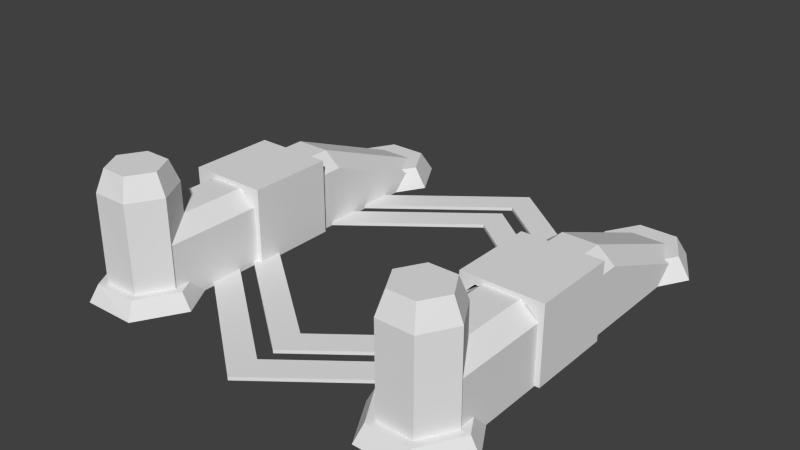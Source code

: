 # Source: aahpns.blend  (saved by Blender 2.63.0; exported with 4.5.12 LTS)
import bpy
from mathutils import Matrix  # noqa: F401  (used for matrix-valued properties, if any)

bpy.ops.wm.read_factory_settings(use_empty=True)
scene = bpy.context.scene
scene.name = 'Scene'

# ---- collections
col_collection_1 = bpy.data.collections.new('Collection 1'); scene.collection.children.link(col_collection_1)
col_collection_3 = bpy.data.collections.new('Collection 3'); scene.collection.children.link(col_collection_3)
col_collection_4 = bpy.data.collections.new('Collection 4'); scene.collection.children.link(col_collection_4)
col_collection_6 = bpy.data.collections.new('Collection 6'); scene.collection.children.link(col_collection_6)
col_collection_9 = bpy.data.collections.new('Collection 9'); scene.collection.children.link(col_collection_9)
col_collection_10 = bpy.data.collections.new('Collection 10'); scene.collection.children.link(col_collection_10)

# ---- world
world_world = bpy.data.worlds.new('World'); scene.world = world_world
world_world.color = (0.05088, 0.05088, 0.05088)
world_world.use_sun_shadow = False
world_world.sun_shadow_jitter_overblur = 0.0
world_world.cycles.sampling_method = 'NONE'
world_world.cycles.sample_map_resolution = 256

# ---- meshes
me_nano2_001 = bpy.data.meshes.new('nano2.001')
me_nano2_001.from_pydata([(-17.09, 9.965, 5.701), (-17.09, 10.26, 6.299), (-17.09, 10.26, 5.701), (-17.09, 9.965, 6.299), (-34.66, 9.965, 1.017), (-33.31, 14.95, 9.771), (-33.31, 14.95, 2.229), (-34.66, 9.965, 10.98), (-27.25, 9.965, 1.017), (-27.25, 14.95, 2.229), (-27.25, 14.95, 9.771), (-27.25, 9.965, 10.98), (-27.25, -4.983, 4.653), (-27.25, 9.965, 7.347), (-27.25, 9.965, 4.653), (-27.25, -4.983, 7.347), (-32.23, -4.983, 3.576), (-32.23, 9.965, 8.424), (-32.23, 9.965, 3.576), (-32.23, -4.983, 8.424)], [], [(7, 4, 8, 11), (19, 17, 18, 16), (18, 13, 14), (18, 17, 13), (1, 2, 9, 10), (19, 16, 12, 15), (3, 1, 10, 11), (7, 5, 6, 4), (0, 2, 1, 3), (10, 9, 6, 5), (8, 9, 2, 0), (0, 3, 11, 8), (11, 10, 5, 7), (4, 6, 9, 8), (16, 18, 14, 12), (15, 13, 17, 19), (12, 14, 13, 15)])
_uv = me_nano2_001.uv_layers.new(name='UVMap')
_uv.uv.foreach_set('vector', [0.3313, 0.9577, 0.3924, 0.9577, 0.3924, 0.9122, 0.3313, 0.9122, 0.4073, 0.9734, 0.4073, 0.9987, 0.4327, 0.9987, 0.4327, 0.9734, 0.4073, 0.9734, 0.4327, 0.9987, 0.4327, 0.9734, 0.4073, 0.9734, 0.4327, 0.9987, 0.4327, 0.9734, 0.3644, 0.8249, 0.3597, 0.8249, 0.3327, 0.9119, 0.3914, 0.9119, 0.4073, 0.9734, 0.4073, 0.9987, 0.4327, 0.9987, 0.4327, 0.9734, 0.4237, 0.8265, 0.4214, 0.8267, 0.3925, 0.9128, 0.4322, 0.9128, 0.4008, 0.9991, 0.3914, 0.959, 0.3327, 0.959, 0.3233, 0.9991, 0.3597, 0.8226, 0.3597, 0.8249, 0.3644, 0.8249, 0.3644, 0.8226, 0.3914, 0.9119, 0.3327, 0.9119, 0.3327, 0.959, 0.3914, 0.959, 0.4324, 0.9128, 0.3926, 0.9128, 0.4215, 0.8267, 0.4238, 0.8265, 0.3636, 0.8499, 0.36, 0.8499, 0.3313, 0.9122, 0.3924, 0.9122, 0.4322, 0.9128, 0.3925, 0.9128, 0.3925, 0.9598, 0.4322, 0.9703, 0.4324, 0.9703, 0.3926, 0.9598, 0.3926, 0.9128, 0.4324, 0.9128, 0.4073, 0.9734, 0.4073, 0.9987, 0.4327, 0.9987, 0.4327, 0.9734, 0.4073, 0.9734, 0.4073, 0.9987, 0.4327, 0.9987, 0.4327, 0.9734, 0.4073, 0.9734, 0.4073, 0.9987, 0.4327, 0.9987, 0.4327, 0.9734])
me_nano2_001.use_remesh_preserve_volume = False
me_nano2_001.use_remesh_preserve_attributes = False
me_nano2_001.use_mirror_vertex_groups = False
me_nano2_001.update()
me_nano2 = bpy.data.meshes.new('nano2')
me_nano2.from_pydata([(52.55, 9.965, 5.701), (52.55, 10.26, 6.299), (52.55, 10.26, 5.701), (52.55, 9.965, 6.299), (70.12, 9.965, 1.017), (68.77, 14.95, 9.771), (68.77, 14.95, 2.229), (70.12, 9.965, 10.98), (62.71, 9.965, 1.017), (62.71, 14.95, 2.229), (62.71, 14.95, 9.771), (62.71, 9.965, 10.98), (62.71, -4.983, 4.653), (62.71, 9.965, 7.347), (62.71, 9.965, 4.653), (62.71, -4.983, 7.347), (67.69, -4.983, 3.576), (67.69, 9.965, 8.424), (67.69, 9.965, 3.576), (67.69, -4.983, 8.424)], [], [(7, 11, 8, 4), (19, 16, 18, 17), (18, 14, 13), (18, 13, 17), (1, 10, 9, 2), (19, 15, 12, 16), (3, 11, 10, 1), (7, 4, 6, 5), (0, 3, 1, 2), (10, 5, 6, 9), (8, 0, 2, 9), (0, 8, 11, 3), (11, 7, 5, 10), (4, 8, 9, 6), (16, 12, 14, 18), (15, 19, 17, 13), (12, 15, 13, 14)])
_uv = me_nano2.uv_layers.new(name='UVMap')
_uv.uv.foreach_set('vector', [0.3313, 0.9577, 0.3313, 0.9122, 0.3924, 0.9122, 0.3924, 0.9577, 0.4229, 0.9779, 0.4229, 0.9869, 0.4139, 0.9869, 0.4139, 0.9779, 0.4139, 0.9869, 0.4139, 0.9779, 0.4229, 0.9779, 0.4139, 0.9869, 0.4139, 0.9779, 0.4229, 0.9779, 0.3644, 0.8249, 0.3914, 0.9119, 0.3327, 0.9119, 0.3597, 0.8249, 0.4139, 0.9869, 0.4139, 0.9779, 0.4229, 0.9779, 0.4229, 0.9869, 0.4237, 0.8265, 0.4322, 0.9128, 0.3925, 0.9128, 0.4214, 0.8267, 0.4008, 0.9991, 0.3233, 0.9991, 0.3327, 0.959, 0.3914, 0.959, 0.3597, 0.8226, 0.3644, 0.8226, 0.3644, 0.8249, 0.3597, 0.8249, 0.3914, 0.9119, 0.3914, 0.959, 0.3327, 0.959, 0.3327, 0.9119, 0.4324, 0.9128, 0.4238, 0.8265, 0.4215, 0.8267, 0.3926, 0.9128, 0.3636, 0.8499, 0.3924, 0.9122, 0.3313, 0.9122, 0.36, 0.8499, 0.4322, 0.9128, 0.4322, 0.9703, 0.3925, 0.9598, 0.3925, 0.9128, 0.4324, 0.9703, 0.4324, 0.9128, 0.3926, 0.9128, 0.3926, 0.9598, 0.4139, 0.9869, 0.4139, 0.9779, 0.4229, 0.9779, 0.4229, 0.9869, 0.4139, 0.9869, 0.4139, 0.9779, 0.4229, 0.9779, 0.4229, 0.9869, 0.4229, 0.9779, 0.4229, 0.9869, 0.4139, 0.9869, 0.4139, 0.9779])
me_nano2.use_remesh_preserve_volume = False
me_nano2.use_remesh_preserve_attributes = False
me_nano2.use_mirror_vertex_groups = False
me_nano2.update()
me_beam2 = bpy.data.meshes.new('beam2')
me_beam2.from_pydata([(52.5, 10.0, 6.0)], [], [])
me_beam2.use_remesh_preserve_volume = False
me_beam2.use_remesh_preserve_attributes = False
me_beam2.use_mirror_vertex_groups = False
me_beam2.update()
me_beam1 = bpy.data.meshes.new('beam1')
me_beam1.from_pydata([(-52.5, 10.0, 6.0)], [], [])
me_beam1.use_remesh_preserve_volume = False
me_beam1.use_remesh_preserve_attributes = False
me_beam1.use_mirror_vertex_groups = False
me_beam1.update()
me_door3_001 = bpy.data.meshes.new('door3.001')
me_door3_001.from_pydata([(52.17, 0.1696, 18.64), (50.55, 0.1696, 6.247), (50.55, 0.1696, 18.64), (52.17, 0.1696, 6.247), (71.83, 0.1696, 18.64), (73.58, 0.1696, 6.247), (73.58, 0.1696, 18.64), (71.83, 0.1696, 6.247), (52.17, 17.27, 18.64), (50.55, 22.12, 18.64), (50.55, 22.12, 6.247), (52.17, 17.27, 6.247), (71.83, 17.27, 18.64), (73.58, 22.12, 18.64), (73.58, 22.12, 6.247), (71.83, 17.27, 6.247), (55.0, 22.12, 18.64), (55.0, 19.97, 18.64), (55.0, 22.12, 6.247), (55.0, 19.97, 6.247), (69.0, 22.12, 18.64), (69.0, 19.97, 18.64), (69.0, 22.12, 6.247), (69.0, 19.97, 6.247)], [], [(4, 6, 13, 12), (20, 21, 12, 13), (10, 9, 16, 18), (16, 20, 22, 18), (18, 19, 11, 10), (19, 18, 22, 23), (15, 12, 21, 23), (7, 4, 12, 15), (16, 17, 21, 20), (1, 2, 9, 10), (3, 1, 10, 11), (17, 19, 23, 21), (14, 15, 23, 22), (9, 8, 17, 16), (2, 0, 8, 9), (0, 3, 11, 8), (8, 11, 19, 17), (6, 5, 14, 13), (13, 14, 22, 20), (5, 7, 15, 14)])
_uv = me_door3_001.uv_layers.new(name='UVMap')
_uv.uv.foreach_set('vector', [0.2288, 0.1484, 0.2288, 0.1302, 0.00153, 0.1302, 0.05172, 0.1484, 0.00153, 0.1776, 0.02384, 0.1776, 0.05172, 0.1484, 0.00153, 0.1302, 0.418, 0.1276, 0.418, -0.0002653, 0.3722, -0.0002653, 0.3722, 0.1276, 0.2545, 0.1276, 0.399, 0.1276, 0.399, -0.0002654, 0.2545, -0.0002653, 0.00153, 0.1774, 0.02384, 0.1774, 0.05172, 0.1481, 0.00153, 0.1313, 0.02384, 0.1835, 0.00153, 0.1835, 0.00153, 0.3078, 0.02384, 0.3078, 0.002403, 0.7611, 0.1326, 0.7611, 0.1326, 0.7201, 0.002403, 0.7201, 0.002403, 0.9409, 0.1326, 0.9409, 0.1326, 0.7611, 0.002403, 0.7611, 0.00153, 0.1814, 0.02384, 0.1814, 0.02384, 0.3069, 0.00153, 0.3069, 0.0003663, -0.0002653, 0.0003663, 0.1276, 0.2269, 0.1276, 0.2269, -0.0002653, 0.2288, 0.1481, 0.2288, 0.1313, 0.00153, 0.1313, 0.05172, 0.1481, 0.1326, 0.5728, 0.002403, 0.5728, 0.002403, 0.7201, 0.1326, 0.7201, 0.00153, 0.1302, 0.05172, 0.1484, 0.02384, 0.1776, 0.00153, 0.1776, 0.00153, 0.1313, 0.05172, 0.1481, 0.02384, 0.1774, 0.00153, 0.1774, 0.2288, 0.1313, 0.2288, 0.1481, 0.05172, 0.1481, 0.00153, 0.1313, 0.002403, 0.9408, 0.1326, 0.9408, 0.1326, 0.761, 0.002403, 0.761, 0.002403, 0.761, 0.1326, 0.761, 0.1326, 0.72, 0.002402, 0.72, 0.0004038, -0.0002654, 0.0004038, 0.1276, 0.2269, 0.1276, 0.2269, -0.0002654, 0.4184, 0.1276, 0.4184, -0.0002653, 0.3712, -0.0002654, 0.3712, 0.1276, 0.2288, 0.1302, 0.2288, 0.1484, 0.05172, 0.1484, 0.00153, 0.1302])
me_door3_001.use_remesh_preserve_volume = False
me_door3_001.use_remesh_preserve_attributes = False
me_door3_001.use_mirror_vertex_groups = False
me_door3_001.update()
me_base = bpy.data.meshes.new('base')
me_base.from_pydata([(0.0, 0.9797, 46.66), (34.54, 0.9797, 19.95), (34.54, 0.9797, 10.76), (0.0, 0.9797, -60.6), (34.54, -3.279e-06, 19.95), (34.54, -1.892e-06, 10.76), (0.0, -5.926e-06, 37.48), (39.39, 5.009, -53.43), (49.41, 5.009, -53.43), (49.41, 20.87, -14.19), (39.39, 20.87, -14.19), (39.39, 20.87, -3.757), (49.41, 20.87, -3.757), (34.38, 16.7, -3.757), (34.38, 16.7, -14.19), (34.38, 0.8349, -53.43), (38.14, 0.0, -3.757), (50.66, 0.0, -3.757), (34.38, 0.0, -53.02), (54.42, 0.8349, -53.43), (54.42, 16.7, -14.19), (54.42, 16.7, -3.757), (54.42, 0.0, -14.19), (54.42, 0.0, -53.02), (49.41, 20.87, 15.45), (39.39, 20.87, 15.45), (38.14, 0.0, 15.45), (50.66, 0.0, 15.45), (34.38, 16.7, 15.45), (49.41, 20.87, 46.34), (39.39, 20.87, 46.34), (34.38, 16.7, 46.34), (34.38, 0.0, 46.34), (54.42, 16.7, 15.45), (54.42, 0.0, 15.45), (54.42, 16.7, 46.34), (54.42, 0.0, 46.34), (34.54, 0.9797, -33.88), (-34.54, -1.892e-06, 10.76), (-34.54, -3.279e-06, 19.95), (0.0, -7.313e-06, 46.66), (0.0, 0.9797, 37.48), (55.43, 5.839, -47.22), (49.9, 5.839, -37.68), (-34.54, 0.9797, 10.76), (49.94, 5.839, -56.87), (51.83, 0.0, -60.11), (34.26, 4.718, 46.7), (39.29, 4.718, 37.85), (39.33, 29.8, 37.92), (34.33, 29.8, 46.7), (31.8, 4.718, 46.69), (38.06, 4.718, 35.7), (39.37, 4.718, 55.37), (39.41, 29.8, 55.48), (38.15, 4.718, 57.43), (40.65, 36.03, 39.98), (48.48, 36.03, 39.97), (57.43, 4.718, 46.56), (51.03, 4.718, 35.64), (49.76, 29.8, 37.83), (36.83, 36.03, 46.74), (59.17, -9.537e-07, -47.24), (-34.54, 0.9797, 19.95), (48.47, 36.03, 53.45), (29.13, 0.0, 46.68), (36.72, 0.0, 33.35), (36.83, 0.0, 59.99), (54.87, 29.8, 46.55), (54.94, 4.718, 46.55), (49.8, 4.718, 37.77), (34.54, 0.9797, -24.7), (34.54, -2.916e-07, -10.44), (34.54, -2.916e-07, -19.62), (34.27, 0.0, -14.3), (34.38, 0.0, -3.757), (34.38, 4.592, 15.45), (34.38, 4.592, -3.757), (34.38, 0.0, 15.45), (54.42, 0.0, -3.757), (54.42, 4.592, 15.45), (54.42, 4.592, -3.757), (34.54, 0.9797, -10.44), (34.54, 0.9797, -19.62), (0.0, 0.9797, -46.34), (52.38, 0.0, 33.33), (60.13, 0.0, 46.57), (52.42, 36.03, 46.66), (40.71, 36.03, 53.49), (51.81, -1.907e-06, -34.39), (50.99, 4.718, 57.82), (49.73, 29.8, 55.62), (49.77, 4.718, 55.69), (52.31, 0.0, 60.14), (34.54, 7.848e-07, -33.88), (37.0, -1.907e-06, -34.47), (33.24, 5.839, -47.27), (29.54, -9.537e-07, -47.27), (38.85, 5.839, -37.64), (38.83, 5.839, -56.92), (36.98, 0.0, -60.12), (-36.98, 4.272e-13, -60.12), (-38.83, 5.839, -56.92), (-38.85, 5.839, -37.64), (-29.54, -9.537e-07, -47.27), (-33.24, 5.839, -47.27), (-37.0, -1.907e-06, -34.47), (-52.31, -4.273e-13, 60.14), (-49.77, 4.718, 55.69), (-49.73, 29.8, 55.62), (-50.99, 4.718, 57.82), (-51.81, -1.907e-06, -34.39), (-40.71, 36.03, 53.49), (-52.42, 36.03, 46.66), (-60.13, -3.309e-13, 46.57), (-52.38, -2.369e-13, 33.33), (-54.42, 4.592, -3.757), (-54.42, 4.592, 15.45), (-54.42, 2.67e-14, -3.757), (-34.38, -1.097e-13, 15.45), (-34.38, 4.592, -3.757), (-34.38, 4.592, 15.45), (-34.38, 2.67e-14, -3.757), (-34.27, 1.016e-13, -14.3), (-49.8, 4.718, 37.77), (-54.94, 4.718, 46.55), (-54.87, 29.8, 46.55), (-36.83, -4.263e-13, 59.99), (-36.72, -2.369e-13, 33.35), (-29.13, -3.317e-13, 46.68), (-48.47, 36.03, 53.45), (-59.17, -9.537e-07, -47.24), (-36.83, 36.03, 46.74), (-49.76, 29.8, 37.83), (-51.03, 4.718, 35.64), (-57.43, 4.718, 46.56), (-48.48, 36.03, 39.97), (-40.65, 36.03, 39.98), (-38.15, 4.718, 57.43), (-39.41, 29.8, 55.48), (-39.37, 4.718, 55.37), (-38.06, 4.718, 35.7), (-31.8, 4.718, 46.69), (-34.33, 29.8, 46.7), (-39.33, 29.8, 37.92), (-39.29, 4.718, 37.85), (-34.26, 4.718, 46.7), (0.0, -2.916e-07, -37.16), (-34.54, -2.916e-07, -10.44), (-34.54, -2.916e-07, -19.62), (0.0, -2.916e-07, -46.34), (-51.83, 4.271e-13, -60.11), (-49.94, 5.839, -56.87), (-49.9, 5.839, -37.68), (-55.43, 5.839, -47.22), (-54.42, -3.292e-13, 46.34), (-54.42, 16.7, 46.34), (-54.42, -1.097e-13, 15.45), (-54.42, 16.7, 15.45), (-34.38, -3.292e-13, 46.34), (0.0, 0.9797, -37.16), (-34.54, 0.9797, -10.44), (-34.54, 0.9797, -19.62), (34.54, 7.848e-07, -24.7), (-34.38, 16.7, 46.34), (-39.39, 20.87, 46.34), (-49.41, 20.87, 46.34), (-34.38, 16.7, 15.45), (-50.66, -1.097e-13, 15.45), (-38.14, -1.097e-13, 15.45), (-39.39, 20.87, 15.45), (-49.41, 20.87, 15.45), (-54.42, 3.767e-13, -53.02), (-54.42, 1.009e-13, -14.19), (-54.42, 16.7, -3.757), (-54.42, 16.7, -14.19), (-54.42, 0.8349, -53.43), (-34.38, 3.767e-13, -53.02), (-50.66, 2.67e-14, -3.757), (-38.14, 2.67e-14, -3.757), (-34.38, 0.8349, -53.43), (0.0, 7.848e-07, -51.41), (-34.54, 7.848e-07, -24.7), (-34.54, 7.848e-07, -33.88), (0.0, 7.848e-07, -60.6), (-34.38, 16.7, -14.19), (-34.38, 16.7, -3.757), (0.0, 0.9797, -51.41), (-34.54, 0.9797, -24.7), (-34.54, 0.9797, -33.88), (-49.41, 20.87, -3.757), (-39.39, 20.87, -3.757), (0.0, 0.9797, 60.92), (34.54, 0.9797, 34.2), (34.54, 0.9797, 25.02), (34.54, -4.355e-06, 34.2), (34.54, -2.969e-06, 25.02), (0.0, -7.003e-06, 51.74), (-34.54, -2.969e-06, 25.02), (-34.54, -4.355e-06, 34.2), (0.0, -8.39e-06, 60.92), (-39.39, 20.87, -14.19), (-49.41, 20.87, -14.19), (0.0, 0.9797, 51.74), (-34.54, 0.9797, 25.02), (-34.54, 0.9797, 34.2), (-49.41, 5.009, -53.43), (-39.39, 5.009, -53.43)], [], [(81, 77, 76, 80), (33, 35, 36, 34), (94, 184, 3, 37), (12, 11, 16, 17), (181, 163, 71, 187), (7, 15, 14, 10), (12, 21, 20, 9), (11, 12, 9, 10), (98, 96, 97, 95), (10, 9, 8, 7), (79, 21, 12, 17), (75, 78, 76, 77), (16, 11, 13, 75), (33, 34, 27, 24), (24, 27, 26, 25), (31, 30, 25, 28), (11, 10, 14, 13), (29, 24, 25, 30), (33, 24, 29, 35), (51, 52, 66, 65), (8, 9, 20, 19), (19, 20, 22, 23), (3, 189, 188, 187), (47, 53, 54, 50), (51, 55, 53, 47), (65, 67, 55, 51), (59, 70, 69, 58), (50, 49, 48, 47), (60, 68, 69, 70), (51, 47, 48, 52), (59, 58, 86, 85), (3, 187, 71, 37), (78, 32, 31, 28), (181, 187, 188, 182), (79, 81, 80, 34), (79, 22, 20, 21), (78, 28, 25, 26), (90, 58, 69, 92), (93, 86, 58, 90), (91, 54, 53, 92), (90, 92, 53, 55), (50, 54, 88, 61), (57, 87, 68, 60), (60, 49, 56, 57), (61, 56, 49, 50), (85, 66, 52, 59), (59, 52, 48, 70), (70, 48, 49, 60), (92, 69, 68, 91), (90, 55, 67, 93), (91, 68, 87, 64), (64, 88, 54, 91), (88, 64, 87, 61), (56, 61, 87, 57), (98, 43, 42, 96), (18, 74, 14, 15), (42, 43, 89, 62), (45, 42, 62, 46), (99, 96, 42, 45), (99, 45, 46, 100), (13, 14, 74, 75), (96, 99, 100, 97), (105, 104, 101, 102), (186, 122, 123, 185), (102, 101, 151, 152), (102, 152, 154, 105), (152, 151, 131, 154), (154, 131, 111, 153), (177, 180, 185, 123), (103, 105, 154, 153), (137, 136, 113, 132), (112, 132, 113, 130), (130, 109, 139, 112), (109, 130, 113, 126), (110, 107, 127, 138), (108, 109, 126, 125), (124, 133, 144, 145), (134, 124, 145, 141), (115, 134, 141, 128), (132, 143, 144, 137), (133, 136, 137, 144), (136, 133, 126, 113), (143, 132, 112, 139), (110, 138, 140, 108), (109, 108, 140, 139), (147, 160, 161, 148), (107, 110, 135, 114), (110, 108, 125, 135), (119, 169, 170, 167), (118, 174, 175, 173), (118, 157, 117, 116), (119, 167, 164, 159), (134, 115, 114, 135), (142, 141, 145, 146), (133, 124, 125, 126), (143, 146, 145, 144), (134, 135, 125, 124), (129, 142, 138, 127), (142, 146, 140, 138), (146, 143, 139, 140), (176, 172, 173, 175), (206, 176, 175, 202), (142, 129, 128, 141), (158, 156, 166, 171), (166, 165, 170, 171), (191, 186, 185, 201), (164, 167, 170, 165), (171, 170, 169, 168), (158, 171, 168, 157), (179, 122, 186, 191), (122, 120, 121, 119), (118, 178, 190, 174), (201, 207, 206, 202), (103, 106, 104, 105), (191, 201, 202, 190), (190, 202, 175, 174), (207, 201, 185, 180), (4, 1, 0, 40), (84, 160, 82, 83), (84, 162, 161, 160), (6, 41, 2, 5), (0, 1, 2, 41), (147, 72, 82, 160), (39, 40, 0, 63), (73, 150, 84, 83), (6, 38, 44, 41), (0, 41, 44, 63), (149, 162, 84, 150), (183, 189, 3, 184), (195, 193, 192, 200), (197, 203, 194, 196), (192, 203, 204, 205), (192, 193, 194, 203), (190, 178, 179, 191), (158, 157, 155, 156), (197, 198, 204, 203), (116, 117, 121, 120), (199, 200, 192, 205)])
_uv = me_base.uv_layers.new(name='UVMap')
_uv.uv.foreach_set('vector', [0.7331, 0.4804, 0.5519, 0.4804, 0.5519, 0.3067, 0.7331, 0.3067, 0.5425, 0.7449, 0.9954, 0.7449, 0.9954, 0.9897, 0.5425, 0.9897, 0.0143, 0.944, 0.05601, 0.944, 0.05601, 0.9857, 0.0143, 0.9857, 0.2777, 0.6385, 0.389, 0.6643, 0.4565, 0.4355, 0.3174, 0.4033, 0.0143, 0.944, 0.05601, 0.944, 0.05601, 0.9857, 0.0143, 0.9857, 0.2219, 0.9873, 0.2666, 0.9974, 0.26, 0.7107, 0.2178, 0.7042, 0.2239, 0.6329, 0.2711, 0.6393, 0.26, 0.7099, 0.218, 0.7035, 0.1484, 0.6322, 0.2239, 0.6329, 0.218, 0.7035, 0.1545, 0.705, 0.9467, 0.455, 0.9467, 0.3668, 0.9993, 0.3521, 0.9993, 0.4693, 0.1545, 0.705, 0.218, 0.7035, 0.2221, 0.9881, 0.1503, 0.9881, 0.2756, 0.3937, 0.2327, 0.5793, 0.2777, 0.6385, 0.3174, 0.4033, 0.5104, 0.4804, 0.5104, 0.3067, 0.5519, 0.3067, 0.5519, 0.4804, 0.4565, 0.4355, 0.389, 0.6643, 0.4554, 0.6307, 0.4983, 0.4452, 0.2327, 0.5793, 0.2756, 0.3937, 0.3174, 0.4033, 0.2777, 0.6385, 0.2777, 0.6385, 0.3174, 0.4033, 0.4565, 0.4355, 0.389, 0.6643, 0.5425, 0.7448, 0.5425, 0.6492, 0.9954, 0.6492, 0.9954, 0.7448, 0.2239, 0.6314, 0.2178, 0.7042, 0.26, 0.7107, 0.2724, 0.6386, 0.9954, 0.6493, 0.5425, 0.6493, 0.5425, 0.5024, 0.9954, 0.5024, 0.5425, 0.7449, 0.5425, 0.6493, 0.9954, 0.6493, 0.9954, 0.7449, 0.4755, 0.01933, 0.4759, 0.158, 0.4182, 0.1733, 0.4177, 0.005093, 0.2221, 0.9881, 0.218, 0.7035, 0.26, 0.7099, 0.267, 0.9982, 0.267, 0.9982, 0.26, 0.7099, 0.3698, 0.7402, 0.3056, 0.9932, 0.4831, 0.5407, 0.4831, 0.8567, 0.5356, 0.8972, 0.5356, 0.5812, 0.7762, 0.1704, 0.7762, 0.2798, 0.5034, 0.281, 0.5034, 0.1708, 0.7992, 0.1567, 0.799, 0.2924, 0.7762, 0.2798, 0.7762, 0.1704, 0.8562, 0.1419, 0.8567, 0.3092, 0.799, 0.2924, 0.7992, 0.1567, 0.4755, 0.01933, 0.499, 0.03248, 0.4993, 0.1441, 0.4759, 0.158, 0.774, 0.03207, 0.7743, 0.1429, 0.4993, 0.1441, 0.499, 0.03248, 0.774, 0.03207, 0.7743, 0.1429, 0.4993, 0.1441, 0.499, 0.03248, 0.4755, 0.01933, 0.499, 0.03248, 0.4993, 0.1441, 0.4759, 0.158, 0.4755, 0.01933, 0.4759, 0.158, 0.4182, 0.1733, 0.4177, 0.005093, 0.4831, 0.5407, 0.5356, 0.5812, 0.5356, 0.8972, 0.4831, 0.8567, 0.9954, 0.9896, 0.5425, 0.9896, 0.5425, 0.7448, 0.9954, 0.7448, 0.0143, 0.944, 0.0143, 0.9857, 0.05601, 0.9857, 0.05601, 0.944, 0.7746, 0.4804, 0.7331, 0.4804, 0.7331, 0.3067, 0.7746, 0.3067, 0.3884, 0.6666, 0.3698, 0.7402, 0.26, 0.7099, 0.2711, 0.6393, 0.4983, 0.4452, 0.4554, 0.6307, 0.389, 0.6643, 0.4565, 0.4355, 0.7992, 0.1567, 0.799, 0.2924, 0.7762, 0.2798, 0.7762, 0.1704, 0.8562, 0.1419, 0.8567, 0.3092, 0.799, 0.2924, 0.7992, 0.1567, 0.774, 0.03207, 0.7743, 0.1429, 0.4993, 0.1441, 0.499, 0.03248, 0.4755, 0.01933, 0.499, 0.03248, 0.4993, 0.1441, 0.4759, 0.158, 0.5034, 0.1708, 0.5034, 0.281, 0.4316, 0.2698, 0.4316, 0.1847, 0.8465, 0.04509, 0.8468, 0.1307, 0.7743, 0.1429, 0.774, 0.03207, 0.5034, 0.1708, 0.5034, 0.281, 0.4316, 0.2698, 0.4316, 0.1847, 0.8465, 0.04509, 0.8468, 0.1307, 0.7743, 0.1429, 0.774, 0.03207, 0.8562, 0.1419, 0.8567, 0.3092, 0.799, 0.2924, 0.7992, 0.1567, 0.7992, 0.1567, 0.799, 0.2924, 0.7762, 0.2798, 0.7762, 0.1704, 0.7762, 0.1704, 0.7762, 0.2798, 0.5034, 0.281, 0.5034, 0.1708, 0.7762, 0.1704, 0.7762, 0.2798, 0.5034, 0.281, 0.5034, 0.1708, 0.4755, 0.01933, 0.4759, 0.158, 0.4182, 0.1733, 0.4177, 0.005093, 0.5034, 0.1708, 0.5034, 0.281, 0.4316, 0.2698, 0.4316, 0.1847, 0.8465, 0.04509, 0.8468, 0.1307, 0.7743, 0.1429, 0.774, 0.03207, 0.4316, 0.2698, 0.3585, 0.3113, 0.2853, 0.2692, 0.4316, 0.1847, 0.8468, 0.1307, 0.8465, 0.04509, 0.9948, 0.1289, 0.9215, 0.1733, 0.7942, 0.4549, 0.7945, 0.368, 0.8699, 0.324, 0.8705, 0.4987, 0.3051, 0.9925, 0.3697, 0.7401, 0.26, 0.7107, 0.2666, 0.9974, 0.9467, 0.455, 0.9467, 0.3668, 0.9993, 0.3521, 0.9993, 0.4693, 0.9467, 0.455, 0.9467, 0.3668, 0.9993, 0.3521, 0.9993, 0.4693, 0.9467, 0.455, 0.8705, 0.4987, 0.8699, 0.324, 0.9467, 0.3668, 0.9467, 0.455, 0.9467, 0.3668, 0.9993, 0.3521, 0.9993, 0.4693, 0.2724, 0.6386, 0.26, 0.7107, 0.3697, 0.7401, 0.388, 0.6678, 0.9467, 0.455, 0.9467, 0.3668, 0.9993, 0.3521, 0.9993, 0.4693, 0.9467, 0.455, 0.9993, 0.4693, 0.9993, 0.3521, 0.9467, 0.3668, 0.2724, 0.6386, 0.388, 0.6678, 0.3697, 0.7401, 0.26, 0.7107, 0.9467, 0.455, 0.9993, 0.4693, 0.9993, 0.3521, 0.9467, 0.3668, 0.9467, 0.455, 0.9467, 0.3668, 0.8699, 0.324, 0.8705, 0.4987, 0.9467, 0.455, 0.9993, 0.4693, 0.9993, 0.3521, 0.9467, 0.3668, 0.9467, 0.455, 0.9993, 0.4693, 0.9993, 0.3521, 0.9467, 0.3668, 0.3051, 0.9925, 0.2666, 0.9974, 0.26, 0.7107, 0.3697, 0.7401, 0.7942, 0.4549, 0.8705, 0.4987, 0.8699, 0.324, 0.7945, 0.368, 0.8468, 0.1307, 0.9215, 0.1733, 0.9948, 0.1289, 0.8465, 0.04509, 0.4316, 0.2698, 0.4316, 0.1847, 0.2853, 0.2692, 0.3585, 0.3113, 0.8465, 0.04509, 0.774, 0.03207, 0.7743, 0.1429, 0.8468, 0.1307, 0.5034, 0.1708, 0.4316, 0.1847, 0.4316, 0.2698, 0.5034, 0.281, 0.4755, 0.01933, 0.4177, 0.005093, 0.4182, 0.1733, 0.4759, 0.158, 0.7762, 0.1704, 0.5034, 0.1708, 0.5034, 0.281, 0.7762, 0.2798, 0.7762, 0.1704, 0.5034, 0.1708, 0.5034, 0.281, 0.7762, 0.2798, 0.7992, 0.1567, 0.7762, 0.1704, 0.7762, 0.2798, 0.799, 0.2924, 0.8562, 0.1419, 0.7992, 0.1567, 0.799, 0.2924, 0.8567, 0.3092, 0.8465, 0.04509, 0.774, 0.03207, 0.7743, 0.1429, 0.8468, 0.1307, 0.5034, 0.1708, 0.4316, 0.1847, 0.4316, 0.2698, 0.5034, 0.281, 0.8465, 0.04509, 0.774, 0.03207, 0.7743, 0.1429, 0.8468, 0.1307, 0.5034, 0.1708, 0.4316, 0.1847, 0.4316, 0.2698, 0.5034, 0.281, 0.4755, 0.01933, 0.4759, 0.158, 0.4993, 0.1441, 0.499, 0.03248, 0.774, 0.03207, 0.499, 0.03248, 0.4993, 0.1441, 0.7743, 0.1429, 0.0143, 0.944, 0.0143, 0.9857, 0.05601, 0.9857, 0.05601, 0.944, 0.8562, 0.1419, 0.7992, 0.1567, 0.799, 0.2924, 0.8567, 0.3092, 0.7992, 0.1567, 0.7762, 0.1704, 0.7762, 0.2798, 0.799, 0.2924, 0.4983, 0.4452, 0.4565, 0.4355, 0.389, 0.6643, 0.4554, 0.6307, 0.3884, 0.6666, 0.2711, 0.6393, 0.26, 0.7099, 0.3698, 0.7402, 0.7746, 0.4804, 0.7746, 0.3067, 0.7331, 0.3067, 0.7331, 0.4804, 0.9954, 0.9896, 0.9954, 0.7448, 0.5425, 0.7448, 0.5425, 0.9896, 0.4755, 0.01933, 0.4177, 0.005093, 0.4182, 0.1733, 0.4759, 0.158, 0.4755, 0.01933, 0.4759, 0.158, 0.4993, 0.1441, 0.499, 0.03248, 0.774, 0.03207, 0.499, 0.03248, 0.4993, 0.1441, 0.7743, 0.1429, 0.774, 0.03207, 0.499, 0.03248, 0.4993, 0.1441, 0.7743, 0.1429, 0.4755, 0.01933, 0.4759, 0.158, 0.4993, 0.1441, 0.499, 0.03248, 0.8562, 0.1419, 0.7992, 0.1567, 0.799, 0.2924, 0.8567, 0.3092, 0.7992, 0.1567, 0.7762, 0.1704, 0.7762, 0.2798, 0.799, 0.2924, 0.7762, 0.1704, 0.5034, 0.1708, 0.5034, 0.281, 0.7762, 0.2798, 0.267, 0.9982, 0.3056, 0.9932, 0.3698, 0.7402, 0.26, 0.7099, 0.2221, 0.9881, 0.267, 0.9982, 0.26, 0.7099, 0.218, 0.7035, 0.4755, 0.01933, 0.4177, 0.005093, 0.4182, 0.1733, 0.4759, 0.158, 0.5425, 0.7449, 0.9954, 0.7449, 0.9954, 0.6493, 0.5425, 0.6493, 0.9954, 0.6493, 0.9954, 0.5024, 0.5425, 0.5024, 0.5425, 0.6493, 0.2239, 0.6314, 0.2724, 0.6386, 0.26, 0.7107, 0.2178, 0.7042, 0.5425, 0.7448, 0.9954, 0.7448, 0.9954, 0.6492, 0.5425, 0.6492, 0.2777, 0.6385, 0.389, 0.6643, 0.4565, 0.4355, 0.3174, 0.4033, 0.2327, 0.5793, 0.2777, 0.6385, 0.3174, 0.4033, 0.2756, 0.3937, 0.4565, 0.4355, 0.4983, 0.4452, 0.4554, 0.6307, 0.389, 0.6643, 0.5104, 0.4804, 0.5519, 0.4804, 0.5519, 0.3067, 0.5104, 0.3067, 0.2756, 0.3937, 0.3174, 0.4033, 0.2777, 0.6385, 0.2327, 0.5793, 0.1545, 0.705, 0.1503, 0.9881, 0.2221, 0.9881, 0.218, 0.7035, 0.9467, 0.455, 0.9993, 0.4693, 0.9993, 0.3521, 0.9467, 0.3668, 0.1484, 0.6322, 0.1545, 0.705, 0.218, 0.7035, 0.2239, 0.6329, 0.2239, 0.6329, 0.218, 0.7035, 0.26, 0.7099, 0.2711, 0.6393, 0.2219, 0.9873, 0.2178, 0.7042, 0.26, 0.7107, 0.2666, 0.9974, 0.0143, 0.944, 0.0143, 0.9857, 0.05601, 0.9857, 0.05601, 0.944, 0.4831, 0.5407, 0.5356, 0.5812, 0.5356, 0.8972, 0.4831, 0.8567, 0.4831, 0.5407, 0.4831, 0.8567, 0.5356, 0.8972, 0.5356, 0.5812, 0.0143, 0.944, 0.0143, 0.9857, 0.05601, 0.9857, 0.05601, 0.944, 0.4831, 0.5407, 0.4831, 0.8567, 0.5356, 0.8972, 0.5356, 0.5812, 0.0143, 0.944, 0.05601, 0.944, 0.05601, 0.9857, 0.0143, 0.9857, 0.0143, 0.944, 0.05601, 0.944, 0.05601, 0.9857, 0.0143, 0.9857, 0.0143, 0.944, 0.05601, 0.944, 0.05601, 0.9857, 0.0143, 0.9857, 0.0143, 0.944, 0.05601, 0.944, 0.05601, 0.9857, 0.0143, 0.9857, 0.4831, 0.5407, 0.5356, 0.5812, 0.5356, 0.8972, 0.4831, 0.8567, 0.0143, 0.944, 0.0143, 0.9857, 0.05601, 0.9857, 0.05601, 0.944, 0.0143, 0.944, 0.0143, 0.9857, 0.05601, 0.9857, 0.05601, 0.944, 0.0143, 0.944, 0.0143, 0.9857, 0.05601, 0.9857, 0.05601, 0.944, 0.0143, 0.944, 0.0143, 0.9857, 0.05601, 0.9857, 0.05601, 0.944, 0.4831, 0.5407, 0.5356, 0.5812, 0.5356, 0.8972, 0.4831, 0.8567, 0.4831, 0.5407, 0.4831, 0.8567, 0.5356, 0.8972, 0.5356, 0.5812, 0.2777, 0.6385, 0.3174, 0.4033, 0.4565, 0.4355, 0.389, 0.6643, 0.5425, 0.7449, 0.5425, 0.9897, 0.9954, 0.9897, 0.9954, 0.7449, 0.0143, 0.944, 0.05601, 0.944, 0.05601, 0.9857, 0.0143, 0.9857, 0.7331, 0.4804, 0.7331, 0.3067, 0.5519, 0.3067, 0.5519, 0.4804, 0.0143, 0.944, 0.05601, 0.944, 0.05601, 0.9857, 0.0143, 0.9857])
me_base.use_remesh_preserve_volume = False
me_base.use_remesh_preserve_attributes = False
me_base.use_mirror_vertex_groups = False
me_base.update()
me_door3 = bpy.data.meshes.new('door3')
me_door3.from_pydata([(52.17, 0.1696, -6.194), (50.55, 0.1696, 6.194), (50.55, 0.1696, -6.194), (52.17, 0.1696, 6.194), (71.83, 0.1696, -6.194), (73.58, 0.1696, 6.194), (73.58, 0.1696, -6.194), (71.83, 0.1696, 6.194), (52.17, 17.27, -6.194), (50.55, 22.12, -6.194), (50.55, 22.12, 6.194), (52.17, 17.27, 6.194), (71.83, 17.27, -6.194), (73.58, 22.12, -6.194), (73.58, 22.12, 6.194), (71.83, 17.27, 6.194), (55.0, 22.12, -6.194), (55.0, 19.97, -6.194), (55.0, 22.12, 6.194), (55.0, 19.97, 6.194), (69.0, 22.12, -6.194), (69.0, 19.97, -6.194), (69.0, 22.12, 6.194), (69.0, 19.97, 6.194)], [], [(4, 12, 13, 6), (20, 13, 12, 21), (10, 18, 16, 9), (16, 18, 22, 20), (18, 10, 11, 19), (19, 23, 22, 18), (15, 23, 21, 12), (7, 15, 12, 4), (16, 20, 21, 17), (1, 10, 9, 2), (3, 11, 10, 1), (17, 21, 23, 19), (14, 22, 23, 15), (9, 16, 17, 8), (2, 9, 8, 0), (0, 8, 11, 3), (8, 17, 19, 11), (6, 13, 14, 5), (13, 20, 22, 14), (5, 14, 15, 7)])
_uv = me_door3.uv_layers.new(name='UVMap')
_uv.uv.foreach_set('vector', [0.2288, 0.1484, 0.05172, 0.1484, 0.00153, 0.1302, 0.2288, 0.1302, 0.00153, 0.1776, 0.00153, 0.1302, 0.05172, 0.1484, 0.02384, 0.1776, 0.415, 0.1276, 0.3691, 0.1276, 0.3691, -0.0002653, 0.415, -0.0002653, 0.2534, 0.1276, 0.2534, -0.0002653, 0.398, -0.0002654, 0.398, 0.1276, 0.00153, 0.1774, 0.00153, 0.1313, 0.05172, 0.1481, 0.02384, 0.1774, 0.02384, 0.1892, 0.02384, 0.3105, 0.00153, 0.3105, 0.00153, 0.1892, 0.002403, 0.7611, 0.002403, 0.7201, 0.1326, 0.7201, 0.1326, 0.7611, 0.002403, 0.9409, 0.002403, 0.7611, 0.1326, 0.7611, 0.1326, 0.9409, 0.002051, 0.182, 0.002051, 0.3114, 0.02436, 0.3114, 0.02436, 0.182, 0.0003663, -0.0002653, 0.2269, -0.0002653, 0.2269, 0.1276, 0.0003663, 0.1276, 0.2288, 0.1481, 0.05172, 0.1481, 0.00153, 0.1313, 0.2288, 0.1313, 0.1326, 0.5728, 0.1326, 0.7201, 0.002403, 0.7201, 0.002403, 0.5728, 0.00153, 0.1302, 0.00153, 0.1776, 0.02384, 0.1776, 0.05172, 0.1484, 0.00153, 0.1313, 0.00153, 0.1774, 0.02384, 0.1774, 0.05172, 0.1481, 0.2288, 0.1313, 0.00153, 0.1313, 0.05172, 0.1481, 0.2288, 0.1481, 0.002403, 0.9408, 0.002403, 0.761, 0.1326, 0.761, 0.1326, 0.9408, 0.002403, 0.761, 0.002402, 0.72, 0.1326, 0.72, 0.1326, 0.761, 0.0004038, -0.0002654, 0.2269, -0.0002654, 0.2269, 0.1276, 0.0004038, 0.1276, 0.4164, 0.1276, 0.3692, 0.1276, 0.3692, -0.0002654, 0.4164, -0.0002653, 0.2288, 0.1302, 0.00153, 0.1302, 0.05172, 0.1484, 0.2288, 0.1484])
me_door3.use_remesh_preserve_volume = False
me_door3.use_remesh_preserve_attributes = False
me_door3.use_mirror_vertex_groups = False
me_door3.update()
me_door3_002 = bpy.data.meshes.new('door3.002')
me_door3_002.from_pydata([(-16.71, 0.1696, -6.194), (-15.09, 0.1696, 6.194), (-15.09, 0.1696, -6.194), (-16.71, 0.1696, 6.194), (-36.37, 0.1696, -6.194), (-38.12, 0.1696, 6.194), (-38.12, 0.1696, -6.194), (-36.37, 0.1696, 6.194), (-16.71, 17.27, -6.194), (-15.09, 22.12, -6.194), (-15.09, 22.12, 6.194), (-16.71, 17.27, 6.194), (-36.37, 17.27, -6.194), (-38.12, 22.12, -6.194), (-38.12, 22.12, 6.194), (-36.37, 17.27, 6.194), (-19.54, 22.12, -6.194), (-19.54, 19.97, -6.194), (-19.54, 22.12, 6.194), (-19.54, 19.97, 6.194), (-33.54, 22.12, -6.194), (-33.54, 19.97, -6.194), (-33.54, 22.12, 6.194), (-33.54, 19.97, 6.194)], [], [(4, 6, 13, 12), (20, 21, 12, 13), (10, 9, 16, 18), (16, 20, 22, 18), (18, 19, 11, 10), (19, 18, 22, 23), (15, 12, 21, 23), (7, 4, 12, 15), (16, 17, 21, 20), (1, 2, 9, 10), (3, 1, 10, 11), (17, 19, 23, 21), (14, 15, 23, 22), (9, 8, 17, 16), (2, 0, 8, 9), (0, 3, 11, 8), (8, 11, 19, 17), (6, 5, 14, 13), (13, 14, 22, 20), (5, 7, 15, 14)])
_uv = me_door3_002.uv_layers.new(name='UVMap')
_uv.uv.foreach_set('vector', [0.2288, 0.1484, 0.2288, 0.1302, 0.00153, 0.1302, 0.05172, 0.1484, 0.00153, 0.1776, 0.02384, 0.1776, 0.05172, 0.1484, 0.00153, 0.1302, 0.4188, 0.1276, 0.4188, -0.0002653, 0.3729, -0.0002653, 0.3729, 0.1276, 0.2555, 0.1276, 0.4, 0.1276, 0.4, -0.0002654, 0.2555, -0.0002653, 0.00153, 0.1774, 0.02384, 0.1774, 0.05172, 0.1481, 0.00153, 0.1313, 0.02384, 0.1828, 0.00153, 0.1828, 0.00153, 0.3108, 0.02384, 0.3108, 0.002403, 0.7611, 0.1326, 0.7611, 0.1326, 0.7201, 0.002403, 0.7201, 0.002403, 0.9409, 0.1326, 0.9409, 0.1326, 0.7611, 0.002403, 0.7611, 0.00153, 0.1806, 0.02384, 0.1806, 0.02384, 0.309, 0.00153, 0.309, 0.0003663, -0.0002653, 0.0003663, 0.1276, 0.2269, 0.1276, 0.2269, -0.0002653, 0.2288, 0.1481, 0.2288, 0.1313, 0.00153, 0.1313, 0.05172, 0.1481, 0.1326, 0.5728, 0.002403, 0.5728, 0.002403, 0.7201, 0.1326, 0.7201, 0.00153, 0.1302, 0.05172, 0.1484, 0.02384, 0.1776, 0.00153, 0.1776, 0.00153, 0.1313, 0.05172, 0.1481, 0.02384, 0.1774, 0.00153, 0.1774, 0.2288, 0.1313, 0.2288, 0.1481, 0.05172, 0.1481, 0.00153, 0.1313, 0.002403, 0.9408, 0.1326, 0.9408, 0.1326, 0.761, 0.002403, 0.761, 0.002403, 0.761, 0.1326, 0.761, 0.1326, 0.72, 0.002402, 0.72, 0.0004038, -0.0002654, 0.0004038, 0.1276, 0.2269, 0.1276, 0.2269, -0.0002654, 0.4186, 0.1276, 0.4186, -0.0002653, 0.3714, -0.0002654, 0.3714, 0.1276, 0.2288, 0.1302, 0.2288, 0.1484, 0.05172, 0.1484, 0.00153, 0.1302])
me_door3_002.use_remesh_preserve_volume = False
me_door3_002.use_remesh_preserve_attributes = False
me_door3_002.use_mirror_vertex_groups = False
me_door3_002.update()
me_door3_003 = bpy.data.meshes.new('door3.003')
me_door3_003.from_pydata([(-16.71, 0.1696, 18.64), (-15.09, 0.1696, 6.247), (-15.09, 0.1696, 18.64), (-16.71, 0.1696, 6.247), (-36.37, 0.1696, 18.64), (-38.12, 0.1696, 6.247), (-38.12, 0.1696, 18.64), (-36.37, 0.1696, 6.247), (-16.71, 17.27, 18.64), (-15.09, 22.12, 18.64), (-15.09, 22.12, 6.247), (-16.71, 17.27, 6.247), (-36.37, 17.27, 18.64), (-38.12, 22.12, 18.64), (-38.12, 22.12, 6.247), (-36.37, 17.27, 6.247), (-19.54, 22.12, 18.64), (-19.54, 19.97, 18.64), (-19.54, 22.12, 6.247), (-19.54, 19.97, 6.247), (-33.54, 22.12, 18.64), (-33.54, 19.97, 18.64), (-33.54, 22.12, 6.247), (-33.54, 19.97, 6.247)], [], [(4, 12, 13, 6), (20, 13, 12, 21), (10, 18, 16, 9), (16, 18, 22, 20), (18, 10, 11, 19), (19, 23, 22, 18), (15, 23, 21, 12), (7, 15, 12, 4), (16, 20, 21, 17), (1, 10, 9, 2), (3, 11, 10, 1), (17, 21, 23, 19), (14, 22, 23, 15), (9, 16, 17, 8), (2, 9, 8, 0), (0, 8, 11, 3), (8, 17, 19, 11), (6, 13, 14, 5), (13, 20, 22, 14), (5, 14, 15, 7)])
_uv = me_door3_003.uv_layers.new(name='UVMap')
_uv.uv.foreach_set('vector', [0.2288, 0.1484, 0.05172, 0.1484, 0.00153, 0.1302, 0.2288, 0.1302, 0.00153, 0.1776, 0.00153, 0.1302, 0.05172, 0.1484, 0.02384, 0.1776, 0.4172, 0.1276, 0.3713, 0.1276, 0.3713, -0.0002653, 0.4172, -0.0002653, 0.2545, 0.1276, 0.2545, -0.0002653, 0.399, -0.0002654, 0.399, 0.1276, 0.00153, 0.1774, 0.00153, 0.1313, 0.05172, 0.1481, 0.02384, 0.1774, 0.02384, 0.1781, 0.02384, 0.3073, 0.00153, 0.3073, 0.00153, 0.1781, 0.002403, 0.7611, 0.002403, 0.7201, 0.1326, 0.7201, 0.1326, 0.7611, 0.002403, 0.9409, 0.002403, 0.7611, 0.1326, 0.7611, 0.1326, 0.9409, 0.00153, 0.1793, 0.00153, 0.3062, 0.02384, 0.3062, 0.02384, 0.1793, 0.0003663, -0.0002653, 0.2269, -0.0002653, 0.2269, 0.1276, 0.0003663, 0.1276, 0.2288, 0.1481, 0.05172, 0.1481, 0.00153, 0.1313, 0.2288, 0.1313, 0.1326, 0.5728, 0.1326, 0.7201, 0.002403, 0.7201, 0.002403, 0.5728, 0.00153, 0.1302, 0.00153, 0.1776, 0.02384, 0.1776, 0.05172, 0.1484, 0.00153, 0.1313, 0.00153, 0.1774, 0.02384, 0.1774, 0.05172, 0.1481, 0.2288, 0.1313, 0.00153, 0.1313, 0.05172, 0.1481, 0.2288, 0.1481, 0.002403, 0.9408, 0.002403, 0.761, 0.1326, 0.761, 0.1326, 0.9408, 0.002403, 0.761, 0.002402, 0.72, 0.1326, 0.72, 0.1326, 0.761, 0.0004038, -0.0002654, 0.2269, -0.0002654, 0.2269, 0.1276, 0.0004038, 0.1276, 0.417, 0.1276, 0.3698, 0.1276, 0.3698, -0.0002654, 0.417, -0.0002653, 0.2288, 0.1302, 0.00153, 0.1302, 0.05172, 0.1484, 0.2288, 0.1484])
me_door3_003.use_remesh_preserve_volume = False
me_door3_003.use_remesh_preserve_attributes = False
me_door3_003.use_mirror_vertex_groups = False
me_door3_003.update()

# ---- objects
ob_nano1 = bpy.data.objects.new('nano1', me_nano2_001)
ob_nano2 = bpy.data.objects.new('nano2', me_nano2)
ob_beam2 = bpy.data.objects.new('beam2', me_beam2)
ob_beam1 = bpy.data.objects.new('beam1', me_beam1)
ob_door4 = bpy.data.objects.new('door4', me_door3_001)
ob_base = bpy.data.objects.new('base', me_base)
ob_door3 = bpy.data.objects.new('door3', me_door3)
ob_door2 = bpy.data.objects.new('door2', me_door3_002)
ob_door1 = bpy.data.objects.new('door1', me_door3_003)

# ---- transforms, parenting, visibility, modifiers, constraints
ob_nano1.location = (-0.8865, 0.0, 0.0)
ob_nano1.rotation_euler = (1.571, 0.0, 0.0)
ob_nano1.scale = (0.05, 0.05, 0.05)
ob_nano1.lineart.crease_threshold = 0.0
ob_nano2.location = (-0.8865, 0.0, 0.0)
ob_nano2.rotation_euler = (1.571, 0.0, 0.0)
ob_nano2.scale = (0.05, 0.05, 0.05)
ob_nano2.lineart.crease_threshold = 0.0
ob_beam2.location = (0.0, 0.0, 0.0)
ob_beam2.rotation_euler = (1.571, 0.0, 0.0)
ob_beam2.scale = (0.05, 0.05, 0.05)
ob_beam2.lineart.crease_threshold = 0.0
ob_beam1.location = (0.0, 0.0, 0.0)
ob_beam1.rotation_euler = (1.571, 0.0, 0.0)
ob_beam1.scale = (0.05, 0.05, 0.05)
ob_beam1.lineart.crease_threshold = 0.0
ob_door4.location = (-0.8865, 0.002575, 0.0)
ob_door4.rotation_euler = (1.571, 0.0, 0.0)
ob_door4.scale = (0.05, 0.05, 0.05)
ob_door4.lineart.crease_threshold = 0.0
ob_base.location = (0.0, 0.0, 0.0)
ob_base.rotation_euler = (1.571, 0.0, 0.0)
ob_base.scale = (0.05, 0.05, 0.05)
ob_base.lineart.crease_threshold = 0.0
ob_door3.location = (-0.8865, 0.0, 0.0)
ob_door3.rotation_euler = (1.571, 0.0, 0.0)
ob_door3.scale = (0.05, 0.05, 0.05)
ob_door3.lineart.crease_threshold = 0.0
ob_door2.location = (-0.8865, 0.0, 0.0)
ob_door2.rotation_euler = (1.571, 0.0, 0.0)
ob_door2.scale = (0.05, 0.05, 0.05)
ob_door2.lineart.crease_threshold = 0.0
ob_door1.location = (-0.8865, 0.002575, 0.0)
ob_door1.rotation_euler = (1.571, 0.0, 0.0)
ob_door1.scale = (0.05, 0.05, 0.05)
ob_door1.lineart.crease_threshold = 0.0

# ---- collection membership
col_collection_1.objects.link(ob_nano1)
col_collection_1.objects.link(ob_nano2)
col_collection_1.objects.link(ob_beam2)
col_collection_1.objects.link(ob_beam1)
col_collection_3.objects.link(ob_door4)
col_collection_4.objects.link(ob_base)
col_collection_6.objects.link(ob_door3)
col_collection_9.objects.link(ob_door2)
col_collection_10.objects.link(ob_door1)

# ---- scene / render settings (as saved in the file)
scene.frame_start = 1; scene.frame_end = 250; scene.frame_set(0)
scene.render.engine = 'BLENDER_EEVEE_NEXT'
scene.render.image_settings.color_mode = 'RGB'
scene.render.image_settings.compression = 90
scene.render.resolution_percentage = 50
scene.render.dither_intensity = 0.0
scene.render.bake_margin = 2
scene.render.bake_bias = 0.0
scene.cycles.use_denoising = False
scene.cycles.samples = 10
scene.cycles.sampling_pattern = 'TABULATED_SOBOL'
scene.cycles.light_sampling_threshold = 0.0
scene.cycles.use_adaptive_sampling = False
scene.cycles.use_light_tree = False
scene.cycles.blur_glossy = 0.0
scene.cycles.volume_bounces = 1
scene.cycles.pixel_filter_type = 'GAUSSIAN'
scene.cycles.sample_clamp_indirect = 0.0
scene.view_settings.view_transform = 'Standard'
bpy.context.view_layer.update()

# ---- added for rendering (the .blend has no active camera and no usable light): camera, sun
cam_auto = bpy.data.cameras.new('AutoCamera')
cam_auto.lens = 50.0
cam_auto.sensor_width = 36.0
cam_auto.clip_end = 1000.0
ob_auto_camera = bpy.data.objects.new('AutoCamera', cam_auto)
scene.collection.objects.link(ob_auto_camera)
ob_auto_camera.location = (8.13369, -9.76848, 7.28326)
ob_auto_camera.rotation_euler = (1.09748, -7.21219e-08, 0.694738)
scene.camera = ob_auto_camera
light_auto_sun = bpy.data.lights.new('AutoSun', 'SUN')
light_auto_sun.energy = 3.0
light_auto_sun.angle = 0.0523599
ob_auto_sun = bpy.data.objects.new('AutoSun', light_auto_sun)
scene.collection.objects.link(ob_auto_sun)
ob_auto_sun.rotation_euler = (0.872665, 0.174533, 0.523599)
bpy.context.view_layer.update()
